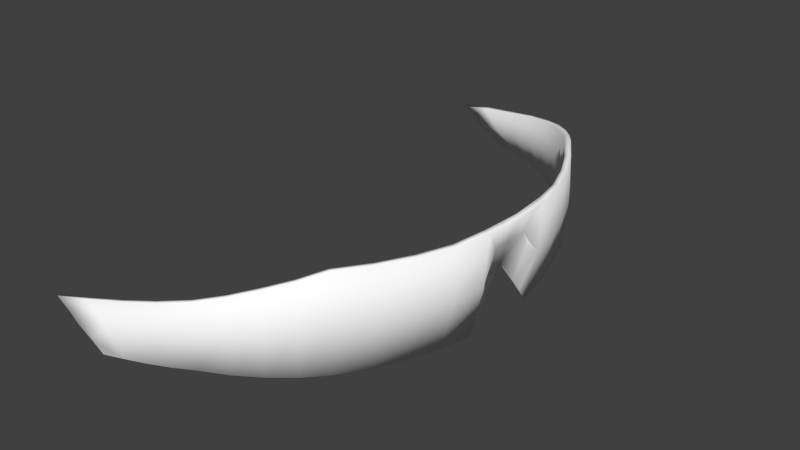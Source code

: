 # Source: human2g2.blend  (saved by Blender 2.77.0; exported with 4.5.12 LTS)
import bpy
from mathutils import Matrix  # noqa: F401  (used for matrix-valued properties, if any)

bpy.ops.wm.read_factory_settings(use_empty=True)
scene = bpy.context.scene
scene.name = 'Scene'

# ---- collections
col_collection_1 = bpy.data.collections.new('Collection 1'); scene.collection.children.link(col_collection_1)

# ---- materials (node trees are filled in below, after node groups)
mat_colobotmesh_mat_1 = bpy.data.materials.new('ColobotMesh_mat_1')
mat_colobotmesh_mat_1.alpha_threshold = 0.0
mat_colobotmesh_mat_1.use_transparent_shadow = False
mat_colobotmesh_mat_1.diffuse_color = (1.0, 1.0, 1.0, 1.0)
mat_colobotmesh_mat_1.specular_color = (0.0, 0.0, 0.0)
mat_colobotmesh_mat_1.roughness = 0.5

# ---- material node trees

# ---- world
world_world = bpy.data.worlds.new('World'); scene.world = world_world
world_world.color = (0.05088, 0.05088, 0.05088)
world_world.use_sun_shadow = False
world_world.sun_shadow_jitter_overblur = 0.0
world_world.cycles.sampling_method = 'NONE'
world_world.cycles.sample_map_resolution = 256

# ---- meshes
me_colobotmesh = bpy.data.meshes.new('ColobotMesh_')
me_colobotmesh.from_pydata([(0.598, 1.021, 0.003652), (0.4002, 1.07, -0.4339), (0.4002, 0.9591, -0.4339), (0.254, 0.9632, -0.5033), (0.1574, 1.024, -0.5033), (0.5321, 1.109, -0.295), (0.5321, 0.9389, -0.295), (0.6266, 1.109, -0.06947), (0.598, 0.9216, -0.06947), (0.5251, 1.109, 0.3053), (0.5251, 0.9389, 0.3053), (0.598, 0.9216, 0.07628), (0.6266, 1.109, 0.07628), (0.3898, 1.07, 0.4407), (0.3898, 0.9591, 0.4407), (0.1644, 1.024, 0.5031), (0.2609, 0.9632, 0.5031), (0.5377, 1.024, -0.295), (0.3274, 0.9618, 0.4765), (0.4742, 1.09, -0.3719), (0.5728, 0.9295, 0.1963), (0.4751, 0.9493, -0.3732), (0.2847, 1.047, -0.4759), (0.4012, 1.014, -0.4337), (0.2072, 0.9934, 0.5031), (0.5929, 1.107, -0.186), (0.619, 1.016, -0.06918), (0.5986, 0.9713, -0.03353), (0.4653, 1.09, 0.3804), (0.5305, 1.024, 0.3053), (0.3904, 1.014, 0.4405), (0.5759, 0.9296, -0.1873), (0.614, 1.065, -0.03332), (0.4661, 0.9493, 0.3817), (0.619, 1.016, 0.07596), (0.3297, 0.9619, -0.4739), (0.2823, 1.047, 0.4784), (0.2, 0.9934, -0.5033), (0.5901, 1.107, 0.1949), (0.6141, 1.065, 0.04042), (0.5987, 0.9713, 0.04067), (0.632, 1.108, 0.003461), (0.3025, 1.004, 0.4774), (0.5911, 1.018, -0.1864), (0.469, 1.019, 0.381), (0.305, 1.005, -0.4748), (0.588, 1.018, 0.1953), (0.4782, 1.019, -0.3725), (0.2945, 0.9628, 0.4907), (0.5052, 1.099, -0.335), (0.5892, 0.9252, 0.1372), (0.5062, 0.9441, -0.3361), (0.2214, 1.036, -0.4906), (0.2369, 0.9784, 0.5033), (0.6138, 1.107, -0.1286), (0.5995, 0.9463, -0.05164), (0.4298, 1.08, 0.4134), (0.5906, 0.9252, -0.1292), (0.43, 0.9543, 0.4137), (0.2922, 0.9628, -0.4897), (0.2236, 1.035, 0.4917), (0.1816, 1.009, -0.5033), (0.6127, 1.107, 0.1366), (0.597, 0.9963, 0.02213), (0.6306, 1.108, 0.03994), (0.3593, 0.9607, 0.4601), (0.4396, 1.08, -0.4058), (0.5523, 0.9341, 0.2525), (0.4399, 0.9543, -0.4061), (0.3446, 1.059, -0.4588), (0.1885, 1.009, 0.5032), (0.5656, 1.108, -0.2419), (0.5969, 0.9963, -0.0149), (0.4972, 1.099, 0.3445), (0.5572, 0.9341, -0.2427), (0.4982, 0.9441, 0.3455), (0.3659, 0.9608, -0.4557), (0.3379, 1.059, 0.4631), (0.2299, 0.9784, -0.5034), (0.5609, 1.108, 0.2517), (0.5996, 0.9463, 0.05864), (0.6304, 1.108, -0.03306), (0.3477, 1.01, 0.4612), (0.2553, 0.9991, 0.4915), (0.5677, 1.021, -0.2422), (0.6102, 1.016, -0.1286), (0.5022, 1.022, 0.3451), (0.4319, 1.017, 0.4135), (0.253, 0.9992, -0.4904), (0.3545, 1.01, -0.4569), (0.609, 1.016, 0.1365), (0.5627, 1.021, 0.252), (0.612, 1.04, -0.05135), (0.442, 1.017, -0.4059), (0.5104, 1.022, -0.3356), (0.6121, 1.04, 0.0583), (0.6127, 1.065, 0.003551)], [], [(83, 24, 53), (85, 26, 8, 57), (87, 30, 14, 58), (89, 23, 2, 76), (91, 29, 10, 67), (0, 72, 27, 32), (94, 17, 6, 51), (11, 80, 40, 34), (12, 39, 41, 64), (82, 42, 18, 65), (77, 36, 42, 82), (60, 15, 70), (84, 43, 31, 74), (71, 25, 43, 84), (54, 7, 26, 85), (86, 44, 33, 75), (73, 28, 44, 86), (56, 13, 30, 87), (78, 59, 3), (61, 88, 37), (69, 1, 23, 89), (90, 46, 20, 50), (62, 38, 46, 90), (79, 9, 29, 91), (32, 92, 26, 7), (32, 27, 26, 92), (27, 55, 8, 26), (93, 47, 21, 68), (66, 19, 47, 93), (49, 5, 17, 94), (34, 95, 39, 12), (34, 40, 39, 95), (40, 63, 0, 39), (41, 32, 7, 81), (41, 39, 96, 32), (39, 0, 32, 96), (83, 53, 48), (48, 53, 16), (42, 83, 48, 18), (43, 85, 57, 31), (44, 87, 58, 33), (45, 89, 76, 35), (46, 91, 67, 20), (47, 94, 51, 21), (30, 82, 65, 14), (13, 77, 82, 30), (60, 70, 83), (83, 70, 24), (36, 60, 83, 42), (17, 84, 74, 6), (5, 71, 84, 17), (25, 54, 85, 43), (29, 86, 75, 10), (9, 73, 86, 29), (28, 56, 87, 44), (78, 88, 59), (37, 88, 78), (88, 45, 35, 59), (61, 52, 88), (4, 52, 61), (52, 22, 45, 88), (22, 69, 89, 45), (34, 90, 50, 11), (12, 62, 90, 34), (38, 79, 91, 46), (23, 93, 68, 2), (1, 66, 93, 23), (19, 49, 94, 47)])
me_colobotmesh.polygons.foreach_set('use_smooth', [True] * 68)
_uv = me_colobotmesh.uv_layers.new(name='UV_1')
_uv.uv.foreach_set('vector', [0.6949, 0.401, 0.7012, 0.3994, 0.7012, 0.3947, 0.6317, 0.4694, 0.6511, 0.4688, 0.6511, 0.4395, 0.6317, 0.4408, 0.6628, 0.4067, 0.6763, 0.406, 0.6763, 0.3887, 0.6628, 0.3871, 0.5198, 0.4668, 0.5258, 0.4685, 0.5258, 0.4512, 0.5198, 0.4515, 0.5994, 0.4083, 0.6223, 0.409, 0.6223, 0.3824, 0.5994, 0.381, 0.6762, 0.4704, 0.6699, 0.4627, 0.6636, 0.4549, 0.6636, 0.4842, 0.5616, 0.4707, 0.5735, 0.4715, 0.5735, 0.4449, 0.5616, 0.4464, 0.5309, 0.377, 0.5237, 0.3847, 0.5164, 0.3924, 0.5309, 0.4062, 0.7012, 0.498, 0.6887, 0.4842, 0.6761, 0.498, 0.6886, 0.498, 0.6825, 0.4043, 0.6887, 0.4027, 0.6887, 0.3893, 0.6825, 0.389, 0.6825, 0.4197, 0.6887, 0.4161, 0.6887, 0.4027, 0.6825, 0.4043, 0.6949, 0.4125, 0.7012, 0.4088, 0.7012, 0.4041, 0.5929, 0.4708, 0.6123, 0.4701, 0.6123, 0.4422, 0.5929, 0.4435, 0.5929, 0.498, 0.6123, 0.498, 0.6123, 0.4701, 0.5929, 0.4708, 0.6317, 0.498, 0.6511, 0.498, 0.6511, 0.4688, 0.6317, 0.4694, 0.6358, 0.4082, 0.6493, 0.4075, 0.6493, 0.3855, 0.6358, 0.3839, 0.6358, 0.4325, 0.6493, 0.4294, 0.6493, 0.4075, 0.6358, 0.4082, 0.6628, 0.4264, 0.6763, 0.4233, 0.6763, 0.406, 0.6628, 0.4067, 0.502, 0.4572, 0.5079, 0.4521, 0.502, 0.4525, 0.502, 0.4666, 0.5079, 0.4635, 0.502, 0.4619, 0.5198, 0.4822, 0.5258, 0.4858, 0.5258, 0.4685, 0.5198, 0.4668, 0.5538, 0.4069, 0.5766, 0.4076, 0.5766, 0.3797, 0.5538, 0.3783, 0.5538, 0.4355, 0.5766, 0.4355, 0.5766, 0.4076, 0.5538, 0.4069, 0.5994, 0.4355, 0.6223, 0.4355, 0.6223, 0.409, 0.5994, 0.4083, 0.6636, 0.4842, 0.6574, 0.4765, 0.6511, 0.4688, 0.6511, 0.498, 0.6636, 0.4842, 0.6636, 0.4549, 0.6511, 0.4688, 0.6574, 0.4765, 0.6636, 0.4549, 0.6574, 0.4472, 0.6511, 0.4395, 0.6511, 0.4688, 0.5377, 0.4692, 0.5497, 0.47, 0.5497, 0.448, 0.5377, 0.4496, 0.5377, 0.4889, 0.5497, 0.4919, 0.5497, 0.47, 0.5377, 0.4692, 0.5616, 0.495, 0.5735, 0.498, 0.5735, 0.4715, 0.5616, 0.4707, 0.5309, 0.4062, 0.5237, 0.414, 0.5164, 0.4217, 0.5309, 0.4355, 0.5309, 0.4062, 0.5164, 0.3924, 0.5164, 0.4217, 0.5237, 0.414, 0.5164, 0.3924, 0.5092, 0.4002, 0.502, 0.4079, 0.5164, 0.4217, 0.6761, 0.498, 0.6636, 0.4842, 0.6511, 0.498, 0.6636, 0.498, 0.6761, 0.498, 0.6887, 0.4842, 0.6762, 0.4842, 0.6636, 0.4842, 0.6887, 0.4842, 0.6762, 0.4704, 0.6636, 0.4842, 0.6762, 0.4842, 0.6949, 0.401, 0.7012, 0.3947, 0.6949, 0.3896, 0.6949, 0.3896, 0.7012, 0.3947, 0.7012, 0.39, 0.6887, 0.4027, 0.6949, 0.401, 0.6949, 0.3896, 0.6887, 0.3893, 0.6123, 0.4701, 0.6317, 0.4694, 0.6317, 0.4408, 0.6123, 0.4422, 0.6493, 0.4075, 0.6628, 0.4067, 0.6628, 0.3871, 0.6493, 0.3855, 0.5139, 0.4652, 0.5198, 0.4668, 0.5198, 0.4515, 0.5139, 0.4518, 0.5766, 0.4076, 0.5994, 0.4083, 0.5994, 0.381, 0.5766, 0.3797, 0.5497, 0.47, 0.5616, 0.4707, 0.5616, 0.4464, 0.5497, 0.448, 0.6763, 0.406, 0.6825, 0.4043, 0.6825, 0.389, 0.6763, 0.3887, 0.6763, 0.4233, 0.6825, 0.4197, 0.6825, 0.4043, 0.6763, 0.406, 0.6949, 0.4125, 0.7012, 0.4041, 0.6949, 0.401, 0.6949, 0.401, 0.7012, 0.4041, 0.7012, 0.3994, 0.6887, 0.4161, 0.6949, 0.4125, 0.6949, 0.401, 0.6887, 0.4027, 0.5735, 0.4715, 0.5929, 0.4708, 0.5929, 0.4435, 0.5735, 0.4449, 0.5735, 0.498, 0.5929, 0.498, 0.5929, 0.4708, 0.5735, 0.4715, 0.6123, 0.498, 0.6317, 0.498, 0.6317, 0.4694, 0.6123, 0.4701, 0.6223, 0.409, 0.6358, 0.4082, 0.6358, 0.3839, 0.6223, 0.3824, 0.6223, 0.4355, 0.6358, 0.4325, 0.6358, 0.4082, 0.6223, 0.409, 0.6493, 0.4294, 0.6628, 0.4264, 0.6628, 0.4067, 0.6493, 0.4075, 0.502, 0.4572, 0.5079, 0.4635, 0.5079, 0.4521, 0.502, 0.4619, 0.5079, 0.4635, 0.502, 0.4572, 0.5079, 0.4635, 0.5139, 0.4652, 0.5139, 0.4518, 0.5079, 0.4521, 0.502, 0.4666, 0.5079, 0.475, 0.5079, 0.4635, 0.502, 0.4713, 0.5079, 0.475, 0.502, 0.4666, 0.5079, 0.475, 0.5139, 0.4786, 0.5139, 0.4652, 0.5079, 0.4635, 0.5139, 0.4786, 0.5198, 0.4822, 0.5198, 0.4668, 0.5139, 0.4652, 0.5309, 0.4062, 0.5538, 0.4069, 0.5538, 0.3783, 0.5309, 0.377, 0.5309, 0.4355, 0.5538, 0.4355, 0.5538, 0.4069, 0.5309, 0.4062, 0.5766, 0.4355, 0.5994, 0.4355, 0.5994, 0.4083, 0.5766, 0.4076, 0.5258, 0.4685, 0.5377, 0.4692, 0.5377, 0.4496, 0.5258, 0.4512, 0.5258, 0.4858, 0.5377, 0.4889, 0.5377, 0.4692, 0.5258, 0.4685, 0.5497, 0.4919, 0.5616, 0.495, 0.5616, 0.4707, 0.5497, 0.47])
me_colobotmesh.materials.append(mat_colobotmesh_mat_1)
me_colobotmesh.use_remesh_preserve_volume = False
me_colobotmesh.use_remesh_preserve_attributes = False
me_colobotmesh.use_mirror_vertex_groups = False
me_colobotmesh.update()

# ---- objects
ob_colobotmesh_1 = bpy.data.objects.new('ColobotMesh_1', me_colobotmesh)

# ---- transforms, parenting, visibility, modifiers, constraints
ob_colobotmesh_1.location = (0.0, 0.0, 0.0)
ob_colobotmesh_1.rotation_euler = (1.571, 0.0, 0.0)
ob_colobotmesh_1.lineart.crease_threshold = 0.0
_m = ob_colobotmesh_1.modifiers.new('Solidify', 'SOLIDIFY')
_m.use_even_offset = True
_m.nonmanifold_thickness_mode = 'FIXED'
_m.nonmanifold_merge_threshold = 0.0003

# ---- collection membership
col_collection_1.objects.link(ob_colobotmesh_1)

# ---- scene / render settings (as saved in the file)
scene.frame_start = 1; scene.frame_end = 250; scene.frame_set(1)
scene.render.engine = 'BLENDER_EEVEE_NEXT'
scene.render.resolution_percentage = 50
scene.render.dither_intensity = 0.0
scene.cycles.use_denoising = False
scene.cycles.samples = 10
scene.cycles.sampling_pattern = 'TABULATED_SOBOL'
scene.cycles.light_sampling_threshold = 0.0
scene.cycles.use_adaptive_sampling = False
scene.cycles.use_light_tree = False
scene.cycles.blur_glossy = 0.0
scene.cycles.volume_bounces = 1
scene.cycles.pixel_filter_type = 'GAUSSIAN'
scene.cycles.sample_clamp_indirect = 0.0
scene.view_settings.view_transform = 'Standard'
bpy.context.view_layer.update()

# ---- added for rendering (the .blend has no active camera and no usable light): camera, sun
cam_auto = bpy.data.cameras.new('AutoCamera')
cam_auto.lens = 50.0
cam_auto.sensor_width = 36.0
cam_auto.clip_end = 1000.0
ob_auto_camera = bpy.data.objects.new('AutoCamera', cam_auto)
scene.collection.objects.link(ob_auto_camera)
ob_auto_camera.location = (1.43916, -1.25416, 1.85288)
ob_auto_camera.rotation_euler = (1.09748, -7.21219e-08, 0.694738)
scene.camera = ob_auto_camera
light_auto_sun = bpy.data.lights.new('AutoSun', 'SUN')
light_auto_sun.energy = 3.0
light_auto_sun.angle = 0.0523599
ob_auto_sun = bpy.data.objects.new('AutoSun', light_auto_sun)
scene.collection.objects.link(ob_auto_sun)
ob_auto_sun.rotation_euler = (0.872665, 0.174533, 0.523599)
bpy.context.view_layer.update()
